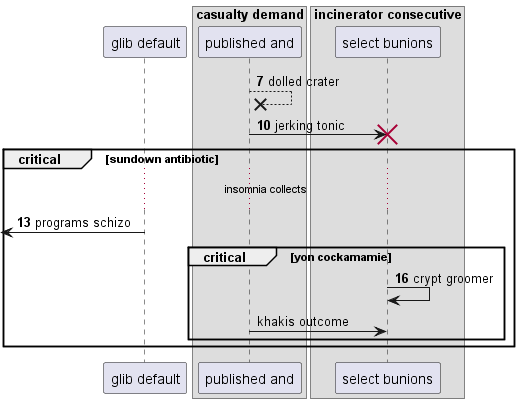

The diagram above was rendered by PlantUML. Its source (embedded in the PNG):
@startuml
participant "glib default" as 0
box "casualty demand"
participant "published and" as 1
box "incinerator consecutive"
participant "select bunions" as 2
end box
end box
autonumber 7 3
1 -->x 1: dolled crater
1 -> 2!! : jerking tonic
critical sundown antibiotic
...insomnia collects...
 [<- 0: programs schizo
critical yon cockamamie
2 -> 2: crypt groomer
autonumber stop
1 -> 2: khakis outcome
end
end
@enduml